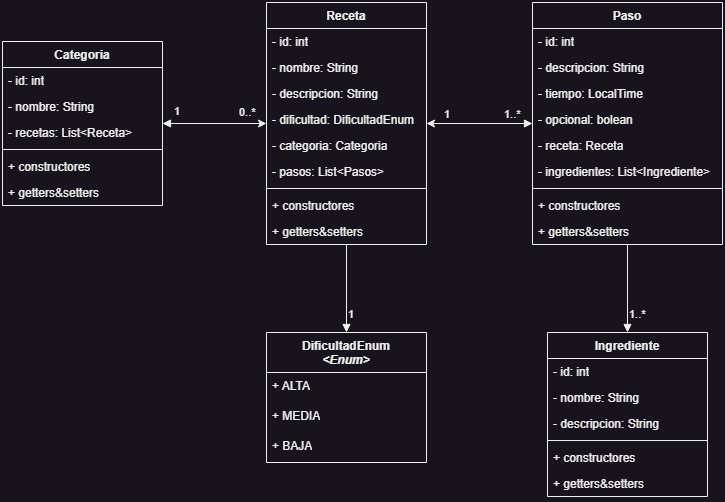

The diagram above was exported from draw.io. Its source (the exported page's mxGraphModel, read from the mxfile embedded in the PNG):
<mxGraphModel dx="802" dy="556" grid="1" gridSize="10" guides="1" tooltips="1" connect="1" arrows="1" fold="1" page="1" pageScale="1" pageWidth="827" pageHeight="1169" math="0" shadow="0">
  <root>
    <mxCell id="WIyWlLk6GJQsqaUBKTNV-0" />
    <mxCell id="WIyWlLk6GJQsqaUBKTNV-1" parent="WIyWlLk6GJQsqaUBKTNV-0" />
    <mxCell id="pbduKlFDg7aEBreJza2z-5" value="Receta" style="swimlane;fontStyle=1;align=center;verticalAlign=top;childLayout=stackLayout;horizontal=1;startSize=26;horizontalStack=0;resizeParent=1;resizeParentMax=0;resizeLast=0;collapsible=1;marginBottom=0;whiteSpace=wrap;html=1;" parent="WIyWlLk6GJQsqaUBKTNV-1" vertex="1">
      <mxGeometry x="334" y="280" width="160" height="242" as="geometry" />
    </mxCell>
    <mxCell id="pbduKlFDg7aEBreJza2z-6" value="- id: int" style="text;strokeColor=none;fillColor=none;align=left;verticalAlign=top;spacingLeft=4;spacingRight=4;overflow=hidden;rotatable=0;points=[[0,0.5],[1,0.5]];portConstraint=eastwest;whiteSpace=wrap;html=1;" parent="pbduKlFDg7aEBreJza2z-5" vertex="1">
      <mxGeometry y="26" width="160" height="26" as="geometry" />
    </mxCell>
    <mxCell id="pbduKlFDg7aEBreJza2z-14" value="- nombre: String" style="text;strokeColor=none;fillColor=none;align=left;verticalAlign=top;spacingLeft=4;spacingRight=4;overflow=hidden;rotatable=0;points=[[0,0.5],[1,0.5]];portConstraint=eastwest;whiteSpace=wrap;html=1;" parent="pbduKlFDg7aEBreJza2z-5" vertex="1">
      <mxGeometry y="52" width="160" height="26" as="geometry" />
    </mxCell>
    <mxCell id="pbduKlFDg7aEBreJza2z-15" value="- descripcion: String" style="text;strokeColor=none;fillColor=none;align=left;verticalAlign=top;spacingLeft=4;spacingRight=4;overflow=hidden;rotatable=0;points=[[0,0.5],[1,0.5]];portConstraint=eastwest;whiteSpace=wrap;html=1;" parent="pbduKlFDg7aEBreJza2z-5" vertex="1">
      <mxGeometry y="78" width="160" height="26" as="geometry" />
    </mxCell>
    <mxCell id="pbduKlFDg7aEBreJza2z-16" value="- dificultad: DificultadEnum" style="text;strokeColor=none;fillColor=none;align=left;verticalAlign=top;spacingLeft=4;spacingRight=4;overflow=hidden;rotatable=0;points=[[0,0.5],[1,0.5]];portConstraint=eastwest;whiteSpace=wrap;html=1;" parent="pbduKlFDg7aEBreJza2z-5" vertex="1">
      <mxGeometry y="104" width="160" height="26" as="geometry" />
    </mxCell>
    <mxCell id="pbduKlFDg7aEBreJza2z-17" value="- categoria: Categoria" style="text;strokeColor=none;fillColor=none;align=left;verticalAlign=top;spacingLeft=4;spacingRight=4;overflow=hidden;rotatable=0;points=[[0,0.5],[1,0.5]];portConstraint=eastwest;whiteSpace=wrap;html=1;" parent="pbduKlFDg7aEBreJza2z-5" vertex="1">
      <mxGeometry y="130" width="160" height="26" as="geometry" />
    </mxCell>
    <mxCell id="pbduKlFDg7aEBreJza2z-18" value="- pasos: List&amp;lt;Pasos&amp;gt;" style="text;strokeColor=none;fillColor=none;align=left;verticalAlign=top;spacingLeft=4;spacingRight=4;overflow=hidden;rotatable=0;points=[[0,0.5],[1,0.5]];portConstraint=eastwest;whiteSpace=wrap;html=1;" parent="pbduKlFDg7aEBreJza2z-5" vertex="1">
      <mxGeometry y="156" width="160" height="26" as="geometry" />
    </mxCell>
    <mxCell id="pbduKlFDg7aEBreJza2z-7" value="" style="line;strokeWidth=1;fillColor=none;align=left;verticalAlign=middle;spacingTop=-1;spacingLeft=3;spacingRight=3;rotatable=0;labelPosition=right;points=[];portConstraint=eastwest;strokeColor=inherit;" parent="pbduKlFDg7aEBreJza2z-5" vertex="1">
      <mxGeometry y="182" width="160" height="8" as="geometry" />
    </mxCell>
    <mxCell id="pbduKlFDg7aEBreJza2z-8" value="+ constructores" style="text;strokeColor=none;fillColor=none;align=left;verticalAlign=top;spacingLeft=4;spacingRight=4;overflow=hidden;rotatable=0;points=[[0,0.5],[1,0.5]];portConstraint=eastwest;whiteSpace=wrap;html=1;" parent="pbduKlFDg7aEBreJza2z-5" vertex="1">
      <mxGeometry y="190" width="160" height="26" as="geometry" />
    </mxCell>
    <mxCell id="pbduKlFDg7aEBreJza2z-9" value="+ getters&amp;amp;setters" style="text;strokeColor=none;fillColor=none;align=left;verticalAlign=top;spacingLeft=4;spacingRight=4;overflow=hidden;rotatable=0;points=[[0,0.5],[1,0.5]];portConstraint=eastwest;whiteSpace=wrap;html=1;" parent="pbduKlFDg7aEBreJza2z-5" vertex="1">
      <mxGeometry y="216" width="160" height="26" as="geometry" />
    </mxCell>
    <mxCell id="pbduKlFDg7aEBreJza2z-24" value="DificultadEnum&lt;div&gt;&lt;i&gt;&amp;lt;Enum&amp;gt;&lt;/i&gt;&lt;/div&gt;" style="swimlane;fontStyle=1;align=center;verticalAlign=top;childLayout=stackLayout;horizontal=1;startSize=40;horizontalStack=0;resizeParent=1;resizeParentMax=0;resizeLast=0;collapsible=1;marginBottom=0;whiteSpace=wrap;html=1;" parent="WIyWlLk6GJQsqaUBKTNV-1" vertex="1">
      <mxGeometry x="334" y="610" width="160" height="130" as="geometry" />
    </mxCell>
    <mxCell id="pbduKlFDg7aEBreJza2z-25" value="+ ALTA" style="text;strokeColor=none;fillColor=none;align=left;verticalAlign=top;spacingLeft=4;spacingRight=4;overflow=hidden;rotatable=0;points=[[0,0.5],[1,0.5]];portConstraint=eastwest;whiteSpace=wrap;html=1;" parent="pbduKlFDg7aEBreJza2z-24" vertex="1">
      <mxGeometry y="40" width="160" height="30" as="geometry" />
    </mxCell>
    <mxCell id="pbduKlFDg7aEBreJza2z-31" value="+ MEDIA" style="text;strokeColor=none;fillColor=none;align=left;verticalAlign=top;spacingLeft=4;spacingRight=4;overflow=hidden;rotatable=0;points=[[0,0.5],[1,0.5]];portConstraint=eastwest;whiteSpace=wrap;html=1;" parent="pbduKlFDg7aEBreJza2z-24" vertex="1">
      <mxGeometry y="70" width="160" height="30" as="geometry" />
    </mxCell>
    <mxCell id="pbduKlFDg7aEBreJza2z-32" value="+ BAJA" style="text;strokeColor=none;fillColor=none;align=left;verticalAlign=top;spacingLeft=4;spacingRight=4;overflow=hidden;rotatable=0;points=[[0,0.5],[1,0.5]];portConstraint=eastwest;whiteSpace=wrap;html=1;" parent="pbduKlFDg7aEBreJza2z-24" vertex="1">
      <mxGeometry y="100" width="160" height="30" as="geometry" />
    </mxCell>
    <mxCell id="pbduKlFDg7aEBreJza2z-33" value="Categoria" style="swimlane;fontStyle=1;align=center;verticalAlign=top;childLayout=stackLayout;horizontal=1;startSize=26;horizontalStack=0;resizeParent=1;resizeParentMax=0;resizeLast=0;collapsible=1;marginBottom=0;whiteSpace=wrap;html=1;" parent="WIyWlLk6GJQsqaUBKTNV-1" vertex="1">
      <mxGeometry x="70" y="319" width="160" height="164" as="geometry" />
    </mxCell>
    <mxCell id="pbduKlFDg7aEBreJza2z-34" value="- id: int" style="text;strokeColor=none;fillColor=none;align=left;verticalAlign=top;spacingLeft=4;spacingRight=4;overflow=hidden;rotatable=0;points=[[0,0.5],[1,0.5]];portConstraint=eastwest;whiteSpace=wrap;html=1;" parent="pbduKlFDg7aEBreJza2z-33" vertex="1">
      <mxGeometry y="26" width="160" height="26" as="geometry" />
    </mxCell>
    <mxCell id="pbduKlFDg7aEBreJza2z-35" value="- nombre: String" style="text;strokeColor=none;fillColor=none;align=left;verticalAlign=top;spacingLeft=4;spacingRight=4;overflow=hidden;rotatable=0;points=[[0,0.5],[1,0.5]];portConstraint=eastwest;whiteSpace=wrap;html=1;" parent="pbduKlFDg7aEBreJza2z-33" vertex="1">
      <mxGeometry y="52" width="160" height="26" as="geometry" />
    </mxCell>
    <mxCell id="pbduKlFDg7aEBreJza2z-36" value="- recetas: List&amp;lt;Receta&amp;gt;" style="text;strokeColor=none;fillColor=none;align=left;verticalAlign=top;spacingLeft=4;spacingRight=4;overflow=hidden;rotatable=0;points=[[0,0.5],[1,0.5]];portConstraint=eastwest;whiteSpace=wrap;html=1;" parent="pbduKlFDg7aEBreJza2z-33" vertex="1">
      <mxGeometry y="78" width="160" height="26" as="geometry" />
    </mxCell>
    <mxCell id="pbduKlFDg7aEBreJza2z-40" value="" style="line;strokeWidth=1;fillColor=none;align=left;verticalAlign=middle;spacingTop=-1;spacingLeft=3;spacingRight=3;rotatable=0;labelPosition=right;points=[];portConstraint=eastwest;strokeColor=inherit;" parent="pbduKlFDg7aEBreJza2z-33" vertex="1">
      <mxGeometry y="104" width="160" height="8" as="geometry" />
    </mxCell>
    <mxCell id="pbduKlFDg7aEBreJza2z-41" value="+ constructores" style="text;strokeColor=none;fillColor=none;align=left;verticalAlign=top;spacingLeft=4;spacingRight=4;overflow=hidden;rotatable=0;points=[[0,0.5],[1,0.5]];portConstraint=eastwest;whiteSpace=wrap;html=1;" parent="pbduKlFDg7aEBreJza2z-33" vertex="1">
      <mxGeometry y="112" width="160" height="26" as="geometry" />
    </mxCell>
    <mxCell id="pbduKlFDg7aEBreJza2z-42" value="+ getters&amp;amp;setters" style="text;strokeColor=none;fillColor=none;align=left;verticalAlign=top;spacingLeft=4;spacingRight=4;overflow=hidden;rotatable=0;points=[[0,0.5],[1,0.5]];portConstraint=eastwest;whiteSpace=wrap;html=1;" parent="pbduKlFDg7aEBreJza2z-33" vertex="1">
      <mxGeometry y="138" width="160" height="26" as="geometry" />
    </mxCell>
    <mxCell id="pbduKlFDg7aEBreJza2z-43" value="Paso" style="swimlane;fontStyle=1;align=center;verticalAlign=top;childLayout=stackLayout;horizontal=1;startSize=26;horizontalStack=0;resizeParent=1;resizeParentMax=0;resizeLast=0;collapsible=1;marginBottom=0;whiteSpace=wrap;html=1;" parent="WIyWlLk6GJQsqaUBKTNV-1" vertex="1">
      <mxGeometry x="600" y="280" width="190" height="242" as="geometry" />
    </mxCell>
    <mxCell id="pbduKlFDg7aEBreJza2z-44" value="- id: int" style="text;strokeColor=none;fillColor=none;align=left;verticalAlign=top;spacingLeft=4;spacingRight=4;overflow=hidden;rotatable=0;points=[[0,0.5],[1,0.5]];portConstraint=eastwest;whiteSpace=wrap;html=1;" parent="pbduKlFDg7aEBreJza2z-43" vertex="1">
      <mxGeometry y="26" width="190" height="26" as="geometry" />
    </mxCell>
    <mxCell id="pbduKlFDg7aEBreJza2z-46" value="- descripcion: String" style="text;strokeColor=none;fillColor=none;align=left;verticalAlign=top;spacingLeft=4;spacingRight=4;overflow=hidden;rotatable=0;points=[[0,0.5],[1,0.5]];portConstraint=eastwest;whiteSpace=wrap;html=1;" parent="pbduKlFDg7aEBreJza2z-43" vertex="1">
      <mxGeometry y="52" width="190" height="26" as="geometry" />
    </mxCell>
    <mxCell id="pbduKlFDg7aEBreJza2z-49" value="- tiempo: LocalTime" style="text;strokeColor=none;fillColor=none;align=left;verticalAlign=top;spacingLeft=4;spacingRight=4;overflow=hidden;rotatable=0;points=[[0,0.5],[1,0.5]];portConstraint=eastwest;whiteSpace=wrap;html=1;" parent="pbduKlFDg7aEBreJza2z-43" vertex="1">
      <mxGeometry y="78" width="190" height="26" as="geometry" />
    </mxCell>
    <mxCell id="pbduKlFDg7aEBreJza2z-63" value="- opcional: bolean" style="text;strokeColor=none;fillColor=none;align=left;verticalAlign=top;spacingLeft=4;spacingRight=4;overflow=hidden;rotatable=0;points=[[0,0.5],[1,0.5]];portConstraint=eastwest;whiteSpace=wrap;html=1;" parent="pbduKlFDg7aEBreJza2z-43" vertex="1">
      <mxGeometry y="104" width="190" height="26" as="geometry" />
    </mxCell>
    <mxCell id="pbduKlFDg7aEBreJza2z-64" value="- receta: Receta" style="text;strokeColor=none;fillColor=none;align=left;verticalAlign=top;spacingLeft=4;spacingRight=4;overflow=hidden;rotatable=0;points=[[0,0.5],[1,0.5]];portConstraint=eastwest;whiteSpace=wrap;html=1;" parent="pbduKlFDg7aEBreJza2z-43" vertex="1">
      <mxGeometry y="130" width="190" height="26" as="geometry" />
    </mxCell>
    <mxCell id="pbduKlFDg7aEBreJza2z-65" value="- ingredientes: List&amp;lt;Ingrediente&amp;gt;" style="text;strokeColor=none;fillColor=none;align=left;verticalAlign=top;spacingLeft=4;spacingRight=4;overflow=hidden;rotatable=0;points=[[0,0.5],[1,0.5]];portConstraint=eastwest;whiteSpace=wrap;html=1;" parent="pbduKlFDg7aEBreJza2z-43" vertex="1">
      <mxGeometry y="156" width="190" height="26" as="geometry" />
    </mxCell>
    <mxCell id="pbduKlFDg7aEBreJza2z-50" value="" style="line;strokeWidth=1;fillColor=none;align=left;verticalAlign=middle;spacingTop=-1;spacingLeft=3;spacingRight=3;rotatable=0;labelPosition=right;points=[];portConstraint=eastwest;strokeColor=inherit;" parent="pbduKlFDg7aEBreJza2z-43" vertex="1">
      <mxGeometry y="182" width="190" height="8" as="geometry" />
    </mxCell>
    <mxCell id="pbduKlFDg7aEBreJza2z-51" value="+ constructores" style="text;strokeColor=none;fillColor=none;align=left;verticalAlign=top;spacingLeft=4;spacingRight=4;overflow=hidden;rotatable=0;points=[[0,0.5],[1,0.5]];portConstraint=eastwest;whiteSpace=wrap;html=1;" parent="pbduKlFDg7aEBreJza2z-43" vertex="1">
      <mxGeometry y="190" width="190" height="26" as="geometry" />
    </mxCell>
    <mxCell id="pbduKlFDg7aEBreJza2z-52" value="+ getters&amp;amp;setters" style="text;strokeColor=none;fillColor=none;align=left;verticalAlign=top;spacingLeft=4;spacingRight=4;overflow=hidden;rotatable=0;points=[[0,0.5],[1,0.5]];portConstraint=eastwest;whiteSpace=wrap;html=1;" parent="pbduKlFDg7aEBreJza2z-43" vertex="1">
      <mxGeometry y="216" width="190" height="26" as="geometry" />
    </mxCell>
    <mxCell id="pbduKlFDg7aEBreJza2z-53" value="Ingrediente" style="swimlane;fontStyle=1;align=center;verticalAlign=top;childLayout=stackLayout;horizontal=1;startSize=26;horizontalStack=0;resizeParent=1;resizeParentMax=0;resizeLast=0;collapsible=1;marginBottom=0;whiteSpace=wrap;html=1;" parent="WIyWlLk6GJQsqaUBKTNV-1" vertex="1">
      <mxGeometry x="615" y="610" width="160" height="164" as="geometry" />
    </mxCell>
    <mxCell id="pbduKlFDg7aEBreJza2z-54" value="- id: int" style="text;strokeColor=none;fillColor=none;align=left;verticalAlign=top;spacingLeft=4;spacingRight=4;overflow=hidden;rotatable=0;points=[[0,0.5],[1,0.5]];portConstraint=eastwest;whiteSpace=wrap;html=1;" parent="pbduKlFDg7aEBreJza2z-53" vertex="1">
      <mxGeometry y="26" width="160" height="26" as="geometry" />
    </mxCell>
    <mxCell id="pbduKlFDg7aEBreJza2z-55" value="- nombre: String" style="text;strokeColor=none;fillColor=none;align=left;verticalAlign=top;spacingLeft=4;spacingRight=4;overflow=hidden;rotatable=0;points=[[0,0.5],[1,0.5]];portConstraint=eastwest;whiteSpace=wrap;html=1;" parent="pbduKlFDg7aEBreJza2z-53" vertex="1">
      <mxGeometry y="52" width="160" height="26" as="geometry" />
    </mxCell>
    <mxCell id="pbduKlFDg7aEBreJza2z-56" value="- descripcion: String" style="text;strokeColor=none;fillColor=none;align=left;verticalAlign=top;spacingLeft=4;spacingRight=4;overflow=hidden;rotatable=0;points=[[0,0.5],[1,0.5]];portConstraint=eastwest;whiteSpace=wrap;html=1;" parent="pbduKlFDg7aEBreJza2z-53" vertex="1">
      <mxGeometry y="78" width="160" height="26" as="geometry" />
    </mxCell>
    <mxCell id="pbduKlFDg7aEBreJza2z-60" value="" style="line;strokeWidth=1;fillColor=none;align=left;verticalAlign=middle;spacingTop=-1;spacingLeft=3;spacingRight=3;rotatable=0;labelPosition=right;points=[];portConstraint=eastwest;strokeColor=inherit;" parent="pbduKlFDg7aEBreJza2z-53" vertex="1">
      <mxGeometry y="104" width="160" height="8" as="geometry" />
    </mxCell>
    <mxCell id="pbduKlFDg7aEBreJza2z-61" value="+ constructores" style="text;strokeColor=none;fillColor=none;align=left;verticalAlign=top;spacingLeft=4;spacingRight=4;overflow=hidden;rotatable=0;points=[[0,0.5],[1,0.5]];portConstraint=eastwest;whiteSpace=wrap;html=1;" parent="pbduKlFDg7aEBreJza2z-53" vertex="1">
      <mxGeometry y="112" width="160" height="26" as="geometry" />
    </mxCell>
    <mxCell id="pbduKlFDg7aEBreJza2z-62" value="+ getters&amp;amp;setters" style="text;strokeColor=none;fillColor=none;align=left;verticalAlign=top;spacingLeft=4;spacingRight=4;overflow=hidden;rotatable=0;points=[[0,0.5],[1,0.5]];portConstraint=eastwest;whiteSpace=wrap;html=1;" parent="pbduKlFDg7aEBreJza2z-53" vertex="1">
      <mxGeometry y="138" width="160" height="26" as="geometry" />
    </mxCell>
    <mxCell id="pbduKlFDg7aEBreJza2z-66" value="" style="endArrow=block;endFill=1;html=1;align=left;verticalAlign=top;rounded=0;" parent="WIyWlLk6GJQsqaUBKTNV-1" source="pbduKlFDg7aEBreJza2z-5" target="pbduKlFDg7aEBreJza2z-24" edge="1">
      <mxGeometry x="-1" relative="1" as="geometry">
        <mxPoint x="380" y="520" as="sourcePoint" />
        <mxPoint x="540" y="520" as="targetPoint" />
      </mxGeometry>
    </mxCell>
    <mxCell id="pbduKlFDg7aEBreJza2z-67" value="1" style="edgeLabel;resizable=0;html=1;align=left;verticalAlign=bottom;" parent="pbduKlFDg7aEBreJza2z-66" connectable="0" vertex="1">
      <mxGeometry x="-1" relative="1" as="geometry">
        <mxPoint y="78" as="offset" />
      </mxGeometry>
    </mxCell>
    <mxCell id="pbduKlFDg7aEBreJza2z-68" value="" style="endArrow=block;endFill=1;html=1;align=left;verticalAlign=top;rounded=0;startArrow=classic;startFill=1;" parent="WIyWlLk6GJQsqaUBKTNV-1" source="pbduKlFDg7aEBreJza2z-5" target="pbduKlFDg7aEBreJza2z-33" edge="1">
      <mxGeometry x="-1" relative="1" as="geometry">
        <mxPoint x="100" y="550" as="sourcePoint" />
        <mxPoint x="100" y="638" as="targetPoint" />
      </mxGeometry>
    </mxCell>
    <mxCell id="pbduKlFDg7aEBreJza2z-69" value="1" style="edgeLabel;resizable=0;html=1;align=left;verticalAlign=bottom;" parent="pbduKlFDg7aEBreJza2z-68" connectable="0" vertex="1">
      <mxGeometry x="-1" relative="1" as="geometry">
        <mxPoint x="-94" y="-4" as="offset" />
      </mxGeometry>
    </mxCell>
    <mxCell id="pbduKlFDg7aEBreJza2z-70" value="0..*" style="edgeLabel;resizable=0;html=1;align=left;verticalAlign=bottom;" parent="WIyWlLk6GJQsqaUBKTNV-1" connectable="0" vertex="1">
      <mxGeometry x="270" y="407" as="geometry">
        <mxPoint x="35" y="-9" as="offset" />
      </mxGeometry>
    </mxCell>
    <mxCell id="pbduKlFDg7aEBreJza2z-71" value="" style="endArrow=block;endFill=1;html=1;align=left;verticalAlign=top;rounded=0;startArrow=classic;startFill=1;" parent="WIyWlLk6GJQsqaUBKTNV-1" source="pbduKlFDg7aEBreJza2z-5" target="pbduKlFDg7aEBreJza2z-43" edge="1">
      <mxGeometry x="-1" relative="1" as="geometry">
        <mxPoint x="550" y="496" as="sourcePoint" />
        <mxPoint x="550" y="584" as="targetPoint" />
      </mxGeometry>
    </mxCell>
    <mxCell id="pbduKlFDg7aEBreJza2z-72" value="1..*" style="edgeLabel;resizable=0;html=1;align=left;verticalAlign=bottom;" parent="pbduKlFDg7aEBreJza2z-71" connectable="0" vertex="1">
      <mxGeometry x="-1" relative="1" as="geometry">
        <mxPoint x="76" y="-1" as="offset" />
      </mxGeometry>
    </mxCell>
    <mxCell id="pbduKlFDg7aEBreJza2z-75" value="1" style="edgeLabel;resizable=0;html=1;align=left;verticalAlign=bottom;" parent="WIyWlLk6GJQsqaUBKTNV-1" connectable="0" vertex="1">
      <mxGeometry x="510" y="400" as="geometry" />
    </mxCell>
    <mxCell id="pbduKlFDg7aEBreJza2z-76" value="" style="endArrow=block;endFill=1;html=1;align=left;verticalAlign=top;rounded=0;" parent="WIyWlLk6GJQsqaUBKTNV-1" source="pbduKlFDg7aEBreJza2z-43" target="pbduKlFDg7aEBreJza2z-53" edge="1">
      <mxGeometry x="-1" relative="1" as="geometry">
        <mxPoint x="424" y="532" as="sourcePoint" />
        <mxPoint x="424" y="620" as="targetPoint" />
      </mxGeometry>
    </mxCell>
    <mxCell id="pbduKlFDg7aEBreJza2z-77" value="1..*" style="edgeLabel;resizable=0;html=1;align=left;verticalAlign=bottom;" parent="pbduKlFDg7aEBreJza2z-76" connectable="0" vertex="1">
      <mxGeometry x="-1" relative="1" as="geometry">
        <mxPoint y="78" as="offset" />
      </mxGeometry>
    </mxCell>
  </root>
</mxGraphModel>